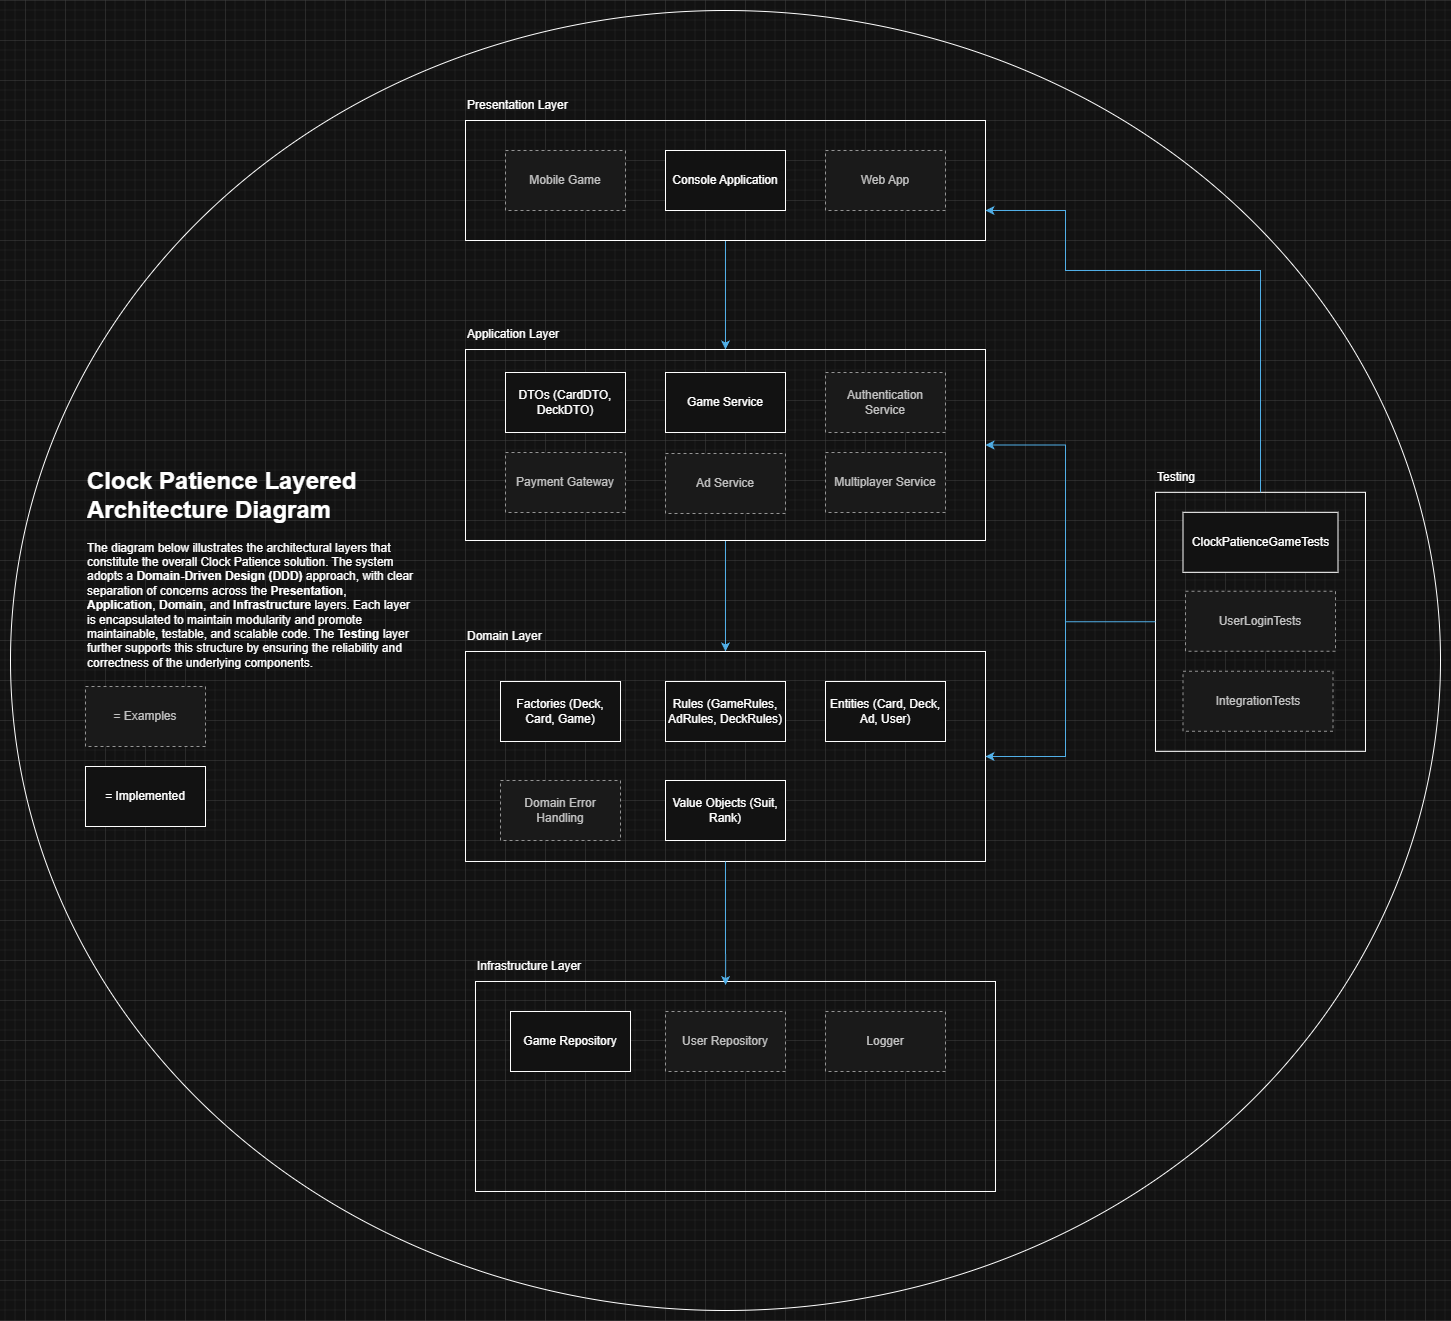

The diagram above was exported from draw.io. Its source (the exported page's mxGraphModel, read from the mxfile embedded in the PNG):
<mxGraphModel dx="2268" dy="764" grid="1" gridSize="10" guides="1" tooltips="1" connect="1" arrows="1" fold="1" page="1" pageScale="1" pageWidth="850" pageHeight="1100" math="0" shadow="0">
  <root>
    <mxCell id="0" />
    <mxCell id="1" parent="0" />
    <mxCell id="dZ0NqMLDNEE6w7wye8Vi-24" value="" style="ellipse;whiteSpace=wrap;html=1;fillColor=none;" parent="1" vertex="1">
      <mxGeometry x="-295" y="10" width="1430" height="1300" as="geometry" />
    </mxCell>
    <mxCell id="dZ0NqMLDNEE6w7wye8Vi-37" style="edgeStyle=orthogonalEdgeStyle;rounded=0;orthogonalLoop=1;jettySize=auto;html=1;exitX=0.5;exitY=1;exitDx=0;exitDy=0;entryX=0.5;entryY=0;entryDx=0;entryDy=0;fillColor=#1ba1e2;strokeColor=#006EAF;" parent="1" source="tY7wHu-Lo2KKQJpOAW8J-9" target="tY7wHu-Lo2KKQJpOAW8J-22" edge="1">
      <mxGeometry relative="1" as="geometry" />
    </mxCell>
    <mxCell id="tY7wHu-Lo2KKQJpOAW8J-9" value="" style="rounded=0;whiteSpace=wrap;html=1;fillColor=none;" parent="1" vertex="1">
      <mxGeometry x="160" y="349" width="520" height="191" as="geometry" />
    </mxCell>
    <mxCell id="dZ0NqMLDNEE6w7wye8Vi-36" style="edgeStyle=orthogonalEdgeStyle;rounded=0;orthogonalLoop=1;jettySize=auto;html=1;exitX=0.5;exitY=1;exitDx=0;exitDy=0;entryX=0.5;entryY=0;entryDx=0;entryDy=0;fillColor=#1ba1e2;strokeColor=#006EAF;" parent="1" source="tY7wHu-Lo2KKQJpOAW8J-4" target="tY7wHu-Lo2KKQJpOAW8J-9" edge="1">
      <mxGeometry relative="1" as="geometry" />
    </mxCell>
    <mxCell id="tY7wHu-Lo2KKQJpOAW8J-4" value="" style="rounded=0;whiteSpace=wrap;html=1;fillColor=none;" parent="1" vertex="1">
      <mxGeometry x="160" y="120" width="520" height="120" as="geometry" />
    </mxCell>
    <mxCell id="tY7wHu-Lo2KKQJpOAW8J-1" value="Console Application" style="rounded=0;whiteSpace=wrap;html=1;" parent="1" vertex="1">
      <mxGeometry x="360" y="150" width="120" height="60" as="geometry" />
    </mxCell>
    <mxCell id="tY7wHu-Lo2KKQJpOAW8J-2" value="Web App" style="rounded=0;whiteSpace=wrap;html=1;fillColor=#f5f5f5;fontColor=#333333;strokeColor=#666666;dashed=1;" parent="1" vertex="1">
      <mxGeometry x="520" y="150" width="120" height="60" as="geometry" />
    </mxCell>
    <mxCell id="tY7wHu-Lo2KKQJpOAW8J-3" value="Mobile Game" style="rounded=0;whiteSpace=wrap;html=1;fillColor=#f5f5f5;fontColor=#333333;strokeColor=#666666;shadow=0;glass=0;dashed=1;" parent="1" vertex="1">
      <mxGeometry x="200" y="150" width="120" height="60" as="geometry" />
    </mxCell>
    <mxCell id="tY7wHu-Lo2KKQJpOAW8J-5" value="Presentation Layer" style="text;html=1;whiteSpace=wrap;align=left;verticalAlign=middle;rounded=0;" parent="1" vertex="1">
      <mxGeometry x="160" y="90" width="120" height="30" as="geometry" />
    </mxCell>
    <mxCell id="tY7wHu-Lo2KKQJpOAW8J-6" value="Game Service" style="rounded=0;whiteSpace=wrap;html=1;" parent="1" vertex="1">
      <mxGeometry x="360" y="372" width="120" height="60" as="geometry" />
    </mxCell>
    <mxCell id="tY7wHu-Lo2KKQJpOAW8J-7" value="Authentication Service" style="rounded=0;whiteSpace=wrap;html=1;fillColor=#f5f5f5;fontColor=#333333;strokeColor=#666666;dashed=1;" parent="1" vertex="1">
      <mxGeometry x="520" y="372" width="120" height="60" as="geometry" />
    </mxCell>
    <mxCell id="tY7wHu-Lo2KKQJpOAW8J-10" value="Application Layer" style="text;html=1;whiteSpace=wrap;strokeColor=none;fillColor=none;align=left;verticalAlign=middle;rounded=0;" parent="1" vertex="1">
      <mxGeometry x="160" y="319" width="120" height="30" as="geometry" />
    </mxCell>
    <mxCell id="tY7wHu-Lo2KKQJpOAW8J-11" value="Multiplayer Service" style="rounded=0;whiteSpace=wrap;html=1;fillColor=#f5f5f5;fontColor=#333333;strokeColor=#666666;dashed=1;" parent="1" vertex="1">
      <mxGeometry x="520" y="452" width="120" height="60" as="geometry" />
    </mxCell>
    <mxCell id="tY7wHu-Lo2KKQJpOAW8J-20" value="Ad Service" style="rounded=0;whiteSpace=wrap;html=1;fillColor=#f5f5f5;fontColor=#333333;strokeColor=#666666;dashed=1;" parent="1" vertex="1">
      <mxGeometry x="360" y="453" width="120" height="60" as="geometry" />
    </mxCell>
    <mxCell id="tY7wHu-Lo2KKQJpOAW8J-21" value="Payment Gateway" style="rounded=0;whiteSpace=wrap;html=1;fillColor=#f5f5f5;fontColor=#333333;strokeColor=#666666;dashed=1;" parent="1" vertex="1">
      <mxGeometry x="200" y="452" width="120" height="60" as="geometry" />
    </mxCell>
    <mxCell id="tY7wHu-Lo2KKQJpOAW8J-22" value="" style="rounded=0;whiteSpace=wrap;html=1;fillColor=none;" parent="1" vertex="1">
      <mxGeometry x="160" y="651" width="520" height="210" as="geometry" />
    </mxCell>
    <mxCell id="tY7wHu-Lo2KKQJpOAW8J-23" value="Domain Layer" style="text;html=1;whiteSpace=wrap;strokeColor=none;fillColor=none;align=left;verticalAlign=middle;rounded=0;" parent="1" vertex="1">
      <mxGeometry x="160" y="621" width="120" height="30" as="geometry" />
    </mxCell>
    <mxCell id="tY7wHu-Lo2KKQJpOAW8J-29" value="Factories (Deck, Card, Game)" style="rounded=0;whiteSpace=wrap;html=1;" parent="1" vertex="1">
      <mxGeometry x="195" y="681" width="120" height="60" as="geometry" />
    </mxCell>
    <mxCell id="tY7wHu-Lo2KKQJpOAW8J-37" value="Rules (GameRules, AdRules, DeckRules)" style="rounded=0;whiteSpace=wrap;html=1;" parent="1" vertex="1">
      <mxGeometry x="360" y="681" width="120" height="60" as="geometry" />
    </mxCell>
    <mxCell id="tY7wHu-Lo2KKQJpOAW8J-39" value="Entities (Card, Deck, Ad, User)" style="rounded=0;whiteSpace=wrap;html=1;" parent="1" vertex="1">
      <mxGeometry x="520" y="681" width="120" height="60" as="geometry" />
    </mxCell>
    <mxCell id="dZ0NqMLDNEE6w7wye8Vi-1" value="" style="rounded=0;whiteSpace=wrap;html=1;fillColor=none;" parent="1" vertex="1">
      <mxGeometry x="170" y="981" width="520" height="210" as="geometry" />
    </mxCell>
    <mxCell id="dZ0NqMLDNEE6w7wye8Vi-2" value="Infrastructure Layer" style="text;html=1;whiteSpace=wrap;strokeColor=none;fillColor=none;align=left;verticalAlign=middle;rounded=0;" parent="1" vertex="1">
      <mxGeometry x="170" y="951" width="120" height="30" as="geometry" />
    </mxCell>
    <mxCell id="dZ0NqMLDNEE6w7wye8Vi-3" value="Game Repository" style="rounded=0;whiteSpace=wrap;html=1;" parent="1" vertex="1">
      <mxGeometry x="205" y="1011" width="120" height="60" as="geometry" />
    </mxCell>
    <mxCell id="dZ0NqMLDNEE6w7wye8Vi-10" value="Domain Error Handling" style="rounded=0;whiteSpace=wrap;html=1;fillColor=#f5f5f5;fontColor=#333333;strokeColor=#666666;dashed=1;" parent="1" vertex="1">
      <mxGeometry x="195" y="780" width="120" height="60" as="geometry" />
    </mxCell>
    <mxCell id="dZ0NqMLDNEE6w7wye8Vi-11" value="Value Objects (Suit, Rank)" style="rounded=0;whiteSpace=wrap;html=1;" parent="1" vertex="1">
      <mxGeometry x="360" y="780" width="120" height="60" as="geometry" />
    </mxCell>
    <mxCell id="dZ0NqMLDNEE6w7wye8Vi-12" value="DTOs (CardDTO, DeckDTO)" style="rounded=0;whiteSpace=wrap;html=1;" parent="1" vertex="1">
      <mxGeometry x="200" y="372" width="120" height="60" as="geometry" />
    </mxCell>
    <mxCell id="dZ0NqMLDNEE6w7wye8Vi-13" value="= Examples" style="rounded=0;whiteSpace=wrap;html=1;fillColor=#f5f5f5;fontColor=#333333;strokeColor=#666666;dashed=1;" parent="1" vertex="1">
      <mxGeometry x="-220" y="686" width="120" height="60" as="geometry" />
    </mxCell>
    <mxCell id="dZ0NqMLDNEE6w7wye8Vi-14" value="= Implemented" style="rounded=0;whiteSpace=wrap;html=1;" parent="1" vertex="1">
      <mxGeometry x="-220" y="766" width="120" height="60" as="geometry" />
    </mxCell>
    <mxCell id="dZ0NqMLDNEE6w7wye8Vi-15" value="&lt;h1 style=&quot;margin-top: 0px;&quot;&gt;Clock Patience Layered Architecture Diagram&lt;/h1&gt;&lt;p&gt;&lt;span style=&quot;background-color: transparent; color: light-dark(rgb(0, 0, 0), rgb(255, 255, 255));&quot;&gt;The diagram below illustrates the architectural layers that constitute the overall Clock Patience solution. The system adopts a &lt;/span&gt;&lt;strong data-start=&quot;262&quot; data-end=&quot;292&quot; style=&quot;background-color: transparent; color: light-dark(rgb(0, 0, 0), rgb(255, 255, 255));&quot;&gt;Domain-Driven Design (DDD)&lt;/strong&gt;&lt;span style=&quot;background-color: transparent; color: light-dark(rgb(0, 0, 0), rgb(255, 255, 255));&quot;&gt; approach, with clear separation of concerns across the &lt;/span&gt;&lt;strong data-start=&quot;348&quot; data-end=&quot;364&quot; style=&quot;background-color: transparent; color: light-dark(rgb(0, 0, 0), rgb(255, 255, 255));&quot;&gt;Presentation&lt;/strong&gt;&lt;span style=&quot;background-color: transparent; color: light-dark(rgb(0, 0, 0), rgb(255, 255, 255));&quot;&gt;, &lt;/span&gt;&lt;strong data-start=&quot;366&quot; data-end=&quot;381&quot; style=&quot;background-color: transparent; color: light-dark(rgb(0, 0, 0), rgb(255, 255, 255));&quot;&gt;Application&lt;/strong&gt;&lt;span style=&quot;background-color: transparent; color: light-dark(rgb(0, 0, 0), rgb(255, 255, 255));&quot;&gt;, &lt;/span&gt;&lt;strong data-start=&quot;383&quot; data-end=&quot;393&quot; style=&quot;background-color: transparent; color: light-dark(rgb(0, 0, 0), rgb(255, 255, 255));&quot;&gt;Domain&lt;/strong&gt;&lt;span style=&quot;background-color: transparent; color: light-dark(rgb(0, 0, 0), rgb(255, 255, 255));&quot;&gt;, and &lt;/span&gt;&lt;strong data-start=&quot;399&quot; data-end=&quot;417&quot; style=&quot;background-color: transparent; color: light-dark(rgb(0, 0, 0), rgb(255, 255, 255));&quot;&gt;Infrastructure&lt;/strong&gt;&lt;span style=&quot;background-color: transparent; color: light-dark(rgb(0, 0, 0), rgb(255, 255, 255));&quot;&gt; layers. Each layer is encapsulated to maintain modularity and promote maintainable, testable, and scalable code. The &lt;/span&gt;&lt;strong data-start=&quot;535&quot; data-end=&quot;546&quot; style=&quot;background-color: transparent; color: light-dark(rgb(0, 0, 0), rgb(255, 255, 255));&quot;&gt;Testing&lt;/strong&gt;&lt;span style=&quot;background-color: transparent; color: light-dark(rgb(0, 0, 0), rgb(255, 255, 255));&quot;&gt; layer further supports this structure by ensuring the reliability and correctness of the underlying components.&lt;/span&gt;&lt;/p&gt;" style="text;html=1;whiteSpace=wrap;overflow=hidden;rounded=0;" parent="1" vertex="1">
      <mxGeometry x="-220" y="460" width="330" height="220" as="geometry" />
    </mxCell>
    <mxCell id="dZ0NqMLDNEE6w7wye8Vi-31" value="" style="group" parent="1" connectable="0" vertex="1">
      <mxGeometry x="740.3199999999997" y="423.99999999999994" width="319.6800000000003" height="326.80000000000007" as="geometry" />
    </mxCell>
    <mxCell id="dZ0NqMLDNEE6w7wye8Vi-30" value="" style="group" parent="dZ0NqMLDNEE6w7wye8Vi-31" connectable="0" vertex="1">
      <mxGeometry x="109.68000000000029" y="37.80000000000007" width="210" height="289" as="geometry" />
    </mxCell>
    <mxCell id="dZ0NqMLDNEE6w7wye8Vi-16" value="" style="rounded=0;whiteSpace=wrap;html=1;fillColor=none;" parent="dZ0NqMLDNEE6w7wye8Vi-30" vertex="1">
      <mxGeometry y="30" width="210" height="259" as="geometry" />
    </mxCell>
    <mxCell id="dZ0NqMLDNEE6w7wye8Vi-17" value="Testing" style="text;html=1;whiteSpace=wrap;strokeColor=none;fillColor=none;align=left;verticalAlign=middle;rounded=0;" parent="dZ0NqMLDNEE6w7wye8Vi-30" vertex="1">
      <mxGeometry width="120" height="30" as="geometry" />
    </mxCell>
    <mxCell id="dZ0NqMLDNEE6w7wye8Vi-18" value="ClockPatienceGameTests" style="rounded=0;whiteSpace=wrap;html=1;" parent="dZ0NqMLDNEE6w7wye8Vi-30" vertex="1">
      <mxGeometry x="27.5" y="50" width="155" height="60" as="geometry" />
    </mxCell>
    <mxCell id="dZ0NqMLDNEE6w7wye8Vi-19" value="UserLoginTests" style="rounded=0;whiteSpace=wrap;html=1;fillColor=#f5f5f5;fontColor=#333333;strokeColor=#666666;dashed=1;" parent="dZ0NqMLDNEE6w7wye8Vi-30" vertex="1">
      <mxGeometry x="30" y="129" width="150" height="60" as="geometry" />
    </mxCell>
    <mxCell id="dZ0NqMLDNEE6w7wye8Vi-22" value="IntegrationTests" style="rounded=0;whiteSpace=wrap;html=1;fillColor=#f5f5f5;fontColor=#333333;strokeColor=#666666;dashed=1;" parent="dZ0NqMLDNEE6w7wye8Vi-30" vertex="1">
      <mxGeometry x="27.5" y="209" width="150" height="60" as="geometry" />
    </mxCell>
    <mxCell id="dZ0NqMLDNEE6w7wye8Vi-33" style="edgeStyle=orthogonalEdgeStyle;rounded=0;orthogonalLoop=1;jettySize=auto;html=1;entryX=1;entryY=0.5;entryDx=0;entryDy=0;fillColor=#1ba1e2;strokeColor=#006EAF;" parent="1" source="dZ0NqMLDNEE6w7wye8Vi-16" target="tY7wHu-Lo2KKQJpOAW8J-9" edge="1">
      <mxGeometry relative="1" as="geometry">
        <Array as="points">
          <mxPoint x="760" y="621" />
          <mxPoint x="760" y="445" />
        </Array>
      </mxGeometry>
    </mxCell>
    <mxCell id="dZ0NqMLDNEE6w7wye8Vi-34" style="edgeStyle=orthogonalEdgeStyle;rounded=0;orthogonalLoop=1;jettySize=auto;html=1;exitX=0.5;exitY=0;exitDx=0;exitDy=0;entryX=1;entryY=0.75;entryDx=0;entryDy=0;fillColor=#1ba1e2;strokeColor=#006EAF;" parent="1" source="dZ0NqMLDNEE6w7wye8Vi-16" target="tY7wHu-Lo2KKQJpOAW8J-4" edge="1">
      <mxGeometry relative="1" as="geometry">
        <Array as="points">
          <mxPoint x="955" y="270" />
          <mxPoint x="760" y="270" />
          <mxPoint x="760" y="210" />
        </Array>
      </mxGeometry>
    </mxCell>
    <mxCell id="dZ0NqMLDNEE6w7wye8Vi-35" style="edgeStyle=orthogonalEdgeStyle;rounded=0;orthogonalLoop=1;jettySize=auto;html=1;exitX=0;exitY=0.5;exitDx=0;exitDy=0;" parent="1" source="dZ0NqMLDNEE6w7wye8Vi-16" target="tY7wHu-Lo2KKQJpOAW8J-22" edge="1">
      <mxGeometry relative="1" as="geometry">
        <Array as="points">
          <mxPoint x="760" y="621" />
          <mxPoint x="760" y="756" />
        </Array>
      </mxGeometry>
    </mxCell>
    <mxCell id="dZ0NqMLDNEE6w7wye8Vi-38" style="edgeStyle=orthogonalEdgeStyle;rounded=0;orthogonalLoop=1;jettySize=auto;html=1;exitX=0.5;exitY=1;exitDx=0;exitDy=0;entryX=0.481;entryY=0.017;entryDx=0;entryDy=0;entryPerimeter=0;fillColor=#1ba1e2;strokeColor=#006EAF;" parent="1" source="tY7wHu-Lo2KKQJpOAW8J-22" target="dZ0NqMLDNEE6w7wye8Vi-1" edge="1">
      <mxGeometry relative="1" as="geometry" />
    </mxCell>
    <mxCell id="dZ0NqMLDNEE6w7wye8Vi-39" style="edgeStyle=orthogonalEdgeStyle;rounded=0;orthogonalLoop=1;jettySize=auto;html=1;exitX=0;exitY=0.5;exitDx=0;exitDy=0;fillColor=#1ba1e2;strokeColor=#006EAF;" parent="1" source="dZ0NqMLDNEE6w7wye8Vi-16" target="tY7wHu-Lo2KKQJpOAW8J-22" edge="1">
      <mxGeometry relative="1" as="geometry">
        <mxPoint x="850" y="621" as="sourcePoint" />
        <mxPoint x="680" y="756" as="targetPoint" />
        <Array as="points">
          <mxPoint x="760" y="621" />
          <mxPoint x="760" y="756" />
        </Array>
      </mxGeometry>
    </mxCell>
    <mxCell id="dZ0NqMLDNEE6w7wye8Vi-43" value="User Repository" style="rounded=0;whiteSpace=wrap;html=1;fillColor=#f5f5f5;fontColor=#333333;strokeColor=#666666;dashed=1;" parent="1" vertex="1">
      <mxGeometry x="360" y="1011" width="120" height="60" as="geometry" />
    </mxCell>
    <mxCell id="dZ0NqMLDNEE6w7wye8Vi-44" value="Logger" style="rounded=0;whiteSpace=wrap;html=1;fillColor=#f5f5f5;fontColor=#333333;strokeColor=#666666;dashed=1;" parent="1" vertex="1">
      <mxGeometry x="520" y="1011" width="120" height="60" as="geometry" />
    </mxCell>
  </root>
</mxGraphModel>